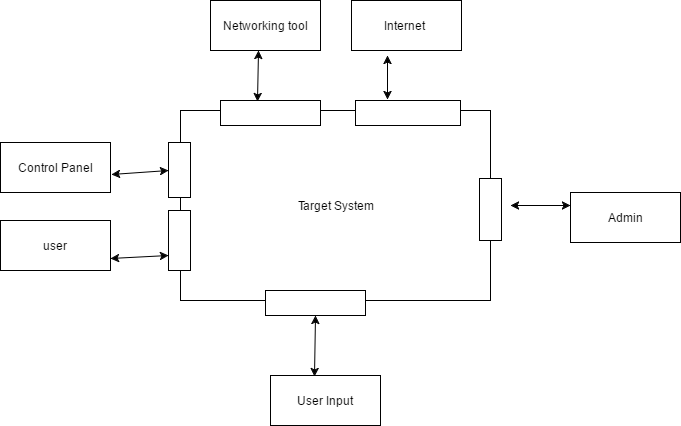

The diagram above was exported from draw.io. Its source (the exported page's mxGraphModel, read from the mxfile embedded in the PNG):
<mxGraphModel dx="872" dy="446" grid="1" gridSize="10" guides="1" tooltips="1" connect="1" arrows="1" fold="1" page="1" pageScale="1" pageWidth="850" pageHeight="1100" background="#ffffff" math="0" shadow="0">
  <root>
    <mxCell id="0" />
    <mxCell id="1" parent="0" />
    <mxCell id="2" value="Target System" style="whiteSpace=wrap;html=1;fillColor=#ffffff;strokeColor=#000000;" vertex="1" parent="1">
      <mxGeometry x="200" y="120" width="310" height="190" as="geometry" />
    </mxCell>
    <mxCell id="3" value="" style="whiteSpace=wrap;html=1;fillColor=#ffffff;strokeColor=#000000;" vertex="1" parent="1">
      <mxGeometry x="240" y="110" width="100" height="25" as="geometry" />
    </mxCell>
    <mxCell id="4" value="" style="whiteSpace=wrap;html=1;" vertex="1" parent="1">
      <mxGeometry x="375" y="110" width="105" height="25" as="geometry" />
    </mxCell>
    <mxCell id="5" value="" style="whiteSpace=wrap;html=1;" vertex="1" parent="1">
      <mxGeometry x="285" y="300" width="100" height="25" as="geometry" />
    </mxCell>
    <mxCell id="7" value="" style="whiteSpace=wrap;html=1;" vertex="1" parent="1">
      <mxGeometry x="188" y="152" width="22" height="55" as="geometry" />
    </mxCell>
    <mxCell id="8" value="" style="whiteSpace=wrap;html=1;" vertex="1" parent="1">
      <mxGeometry x="188" y="220" width="22" height="60" as="geometry" />
    </mxCell>
    <mxCell id="10" value="" style="whiteSpace=wrap;html=1;" vertex="1" parent="1">
      <mxGeometry x="499" y="188" width="22" height="62" as="geometry" />
    </mxCell>
    <mxCell id="12" value="user" style="html=1;" vertex="1" parent="1">
      <mxGeometry x="20" y="230" width="110" height="50" as="geometry" />
    </mxCell>
    <mxCell id="13" value="Control Panel" style="html=1;" vertex="1" parent="1">
      <mxGeometry x="20" y="152" width="110" height="50" as="geometry" />
    </mxCell>
    <mxCell id="14" value="Networking tool" style="html=1;" vertex="1" parent="1">
      <mxGeometry x="230" y="10" width="110" height="50" as="geometry" />
    </mxCell>
    <mxCell id="15" value="Internet&amp;nbsp;" style="html=1;" vertex="1" parent="1">
      <mxGeometry x="371" y="10" width="110" height="50" as="geometry" />
    </mxCell>
    <mxCell id="16" value="User Input" style="html=1;" vertex="1" parent="1">
      <mxGeometry x="290" y="385" width="110" height="50" as="geometry" />
    </mxCell>
    <mxCell id="18" value="Admin" style="html=1;" vertex="1" parent="1">
      <mxGeometry x="590" y="202" width="110" height="50" as="geometry" />
    </mxCell>
    <mxCell id="19" value="" style="endArrow=classic;startArrow=classic;html=1;entryX=0;entryY=0.75;exitX=1;exitY=0.75;" edge="1" parent="1" source="12" target="8">
      <mxGeometry width="50" height="50" relative="1" as="geometry">
        <mxPoint x="130" y="280" as="sourcePoint" />
        <mxPoint x="180" y="230" as="targetPoint" />
      </mxGeometry>
    </mxCell>
    <mxCell id="20" style="edgeStyle=orthogonalEdgeStyle;shape=link;rounded=0;html=1;exitX=0;exitY=0.75;entryX=0;entryY=0.75;endArrow=none;endFill=0;jettySize=auto;orthogonalLoop=1;" edge="1" parent="1" source="8" target="8">
      <mxGeometry relative="1" as="geometry" />
    </mxCell>
    <mxCell id="22" value="" style="endArrow=classic;startArrow=classic;html=1;exitX=1.009;exitY=0.64;exitPerimeter=0;entryX=0;entryY=0.5;" edge="1" parent="1" source="13" target="7">
      <mxGeometry width="50" height="50" relative="1" as="geometry">
        <mxPoint x="130" y="220" as="sourcePoint" />
        <mxPoint x="188" y="180" as="targetPoint" />
      </mxGeometry>
    </mxCell>
    <mxCell id="23" value="" style="endArrow=classic;startArrow=classic;html=1;entryX=0;entryY=0.25;" edge="1" parent="1" target="18">
      <mxGeometry width="50" height="50" relative="1" as="geometry">
        <mxPoint x="530" y="215" as="sourcePoint" />
        <mxPoint x="580" y="210" as="targetPoint" />
      </mxGeometry>
    </mxCell>
    <mxCell id="24" value="" style="endArrow=classic;startArrow=classic;html=1;entryX=0.5;entryY=1;exitX=0.4;exitY=0.02;exitPerimeter=0;" edge="1" parent="1" source="16" target="5">
      <mxGeometry width="50" height="50" relative="1" as="geometry">
        <mxPoint x="310" y="370" as="sourcePoint" />
        <mxPoint x="360" y="320" as="targetPoint" />
      </mxGeometry>
    </mxCell>
    <mxCell id="25" value="" style="endArrow=classic;startArrow=classic;html=1;exitX=0.37;exitY=0.04;exitPerimeter=0;entryX=0.436;entryY=1;entryPerimeter=0;" edge="1" parent="1" source="3" target="14">
      <mxGeometry width="50" height="50" relative="1" as="geometry">
        <mxPoint x="250" y="110" as="sourcePoint" />
        <mxPoint x="300" y="60" as="targetPoint" />
      </mxGeometry>
    </mxCell>
    <mxCell id="26" value="" style="endArrow=classic;startArrow=classic;html=1;entryX=0.327;entryY=1.1;entryPerimeter=0;" edge="1" parent="1" target="15">
      <mxGeometry width="50" height="50" relative="1" as="geometry">
        <mxPoint x="407" y="109" as="sourcePoint" />
        <mxPoint x="450" y="60" as="targetPoint" />
      </mxGeometry>
    </mxCell>
  </root>
</mxGraphModel>